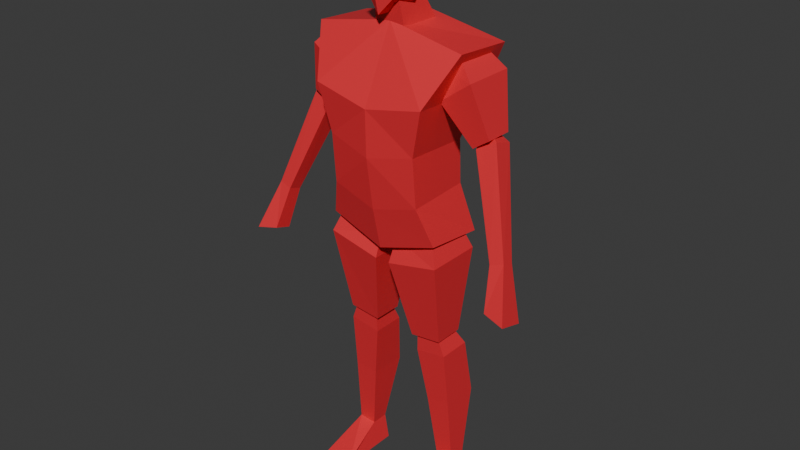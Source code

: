 # Source: BasicEnemy3.blend  (saved by Blender 5.0.119; exported with 4.5.12 LTS)
import bpy
from mathutils import Matrix  # noqa: F401  (used for matrix-valued properties, if any)

bpy.ops.wm.read_factory_settings(use_empty=True)
scene = bpy.context.scene
scene.name = 'Scene'

# ---- collections
col_collection = bpy.data.collections.new('Collection'); scene.collection.children.link(col_collection)

# ---- materials (node trees are filled in below, after node groups)
mat_material_001 = bpy.data.materials.new('Material.001')

# ---- material node trees
mat_material_001.use_nodes = True; mat_material_001.node_tree.nodes.clear()
_N = mat_material_001.node_tree.nodes; _L = mat_material_001.node_tree.links
n0 = _N.new('ShaderNodeBsdfPrincipled'); n0.name = 'Principled BSDF'; n0.location = (-200, 100)
n0.inputs[0].default_value = (0.8, 0.0275, 0.03974, 1.0)
n1 = _N.new('ShaderNodeOutputMaterial'); n1.name = 'Material Output'; n1.location = (200, 100)
_L.new(n0.outputs[0], n1.inputs[0])
n1.is_active_output = True

# ---- world
world_world = bpy.data.worlds.new('World'); scene.world = world_world
world_world.use_nodes = True; world_world.node_tree.nodes.clear()
_N = world_world.node_tree.nodes; _L = world_world.node_tree.links
n0 = _N.new('ShaderNodeOutputWorld'); n0.name = 'World Output'; n0.location = (200, 100)
n1 = _N.new('ShaderNodeBackground'); n1.name = 'Background'; n1.location = (-200, 100)
n1.inputs[0].default_value = (0.05088, 0.05088, 0.05088, 1.0)
_L.new(n1.outputs[0], n0.inputs[0])
n0.is_active_output = True
world_world.color = (0.05088, 0.05088, 0.05088)
world_world.sun_shadow_jitter_overblur = 0.0

# ---- meshes
me_cube_001 = bpy.data.meshes.new('Cube.001')
me_cube_001.from_pydata([(0.1989, -0.09253, 0.9806), (0.264, -0.06287, 1.591), (0.1989, 0.1176, 0.9583), (0.264, 0.1438, 1.578), (0.0, 0.1163, 0.9216), (0.0, 0.1176, 1.638), (0.0, -0.1059, 0.9203), (0.0, -0.05472, 1.639), (0.1963, 0.1491, 1.422), (0.157, 0.08485, 1.268), (0.1583, 0.09009, 1.12), (0.1963, -0.1582, 1.436), (0.157, -0.1425, 1.277), (0.1583, -0.128, 1.109), (0.0, -0.1687, 1.398), (0.0, -0.1655, 1.243), (0.0, -0.1386, 1.065), (0.0, 0.1491, 1.39), (0.0, 0.1156, 1.218), (0.0, 0.09134, 1.079), (0.1902, -0.06276, 1.437), (0.1541, -0.03254, 1.535), (0.1902, 0.1138, 1.437), (0.1541, 0.08359, 1.535), (0.2959, -0.06276, 1.513), (0.2322, -0.03254, 1.578), (0.2959, 0.1138, 1.513), (0.2322, 0.08359, 1.578), (0.2808, -0.02124, 1.303), (0.2808, 0.07228, 1.303), (0.3378, -0.02124, 1.341), (0.3378, 0.07228, 1.341), (0.2878, -0.01353, 1.299), (0.2788, 0.02274, 1.346), (0.2878, 0.05347, 1.279), (0.2788, 0.05329, 1.337), (0.3495, -0.002532, 1.335), (0.299, 0.0258, 1.356), (0.3495, 0.06446, 1.315), (0.299, 0.05636, 1.347), (0.4048, -0.09145, 0.9968), (0.403, -0.04648, 0.9833), (0.4497, -0.08588, 1.009), (0.4479, -0.04091, 0.9958), (0.0263, -0.09707, 0.8702), (0.02973, -0.06385, 0.9487), (0.0263, 0.09707, 0.8702), (0.02973, 0.06385, 0.9487), (0.2082, -0.09707, 0.9095), (0.1717, -0.06385, 1.008), (0.2082, 0.09707, 0.9095), (0.1717, 0.06385, 1.008), (0.07381, -0.03727, 0.5972), (0.07381, 0.06557, 0.5972), (0.1837, -0.03727, 0.6095), (0.1837, 0.06557, 0.6095), (0.08663, -0.02411, 0.5357), (0.09009, -0.02814, 0.6228), (0.08663, 0.09015, 0.5357), (0.09009, 0.04701, 0.6228), (0.1949, -0.02411, 0.552), (0.1649, -0.02814, 0.63), (0.1949, 0.09015, 0.552), (0.1649, 0.04701, 0.63), (0.1444, 0.01848, 0.1041), (0.1444, 0.079, 0.1041), (0.2046, 0.01848, 0.1098), (0.2046, 0.079, 0.1098), (0.4241, -0.08568, 0.8461), (0.4264, -0.1414, 0.8628), (0.4969, -0.0619, 0.82), (0.5006, -0.154, 0.8475), (0.1998, 0.1273, 0.3518), (0.1155, 0.1273, 0.3408), (0.1155, -0.002813, 0.3444), (0.1998, -0.002813, 0.3555), (0.1283, 0.079, 0.01539), (0.1283, 0.01848, 0.01539), (0.2338, 0.079, 0.02113), (0.2338, 0.01848, 0.02113), (0.1199, -0.1438, 0.03992), (0.2338, -0.1438, 0.02113), (0.1283, -0.1438, 0.01539), (0.0, -0.01444, 1.66), (0.0, -0.008327, 1.907), (0.07573, -0.00627, 1.876), (0.06158, -0.01723, 1.701), (0.04413, -0.0951, 1.713), (0.05442, -0.08492, 1.836), (0.06158, 0.001095, 1.731), (0.06555, 0.04608, 1.858), (0.0, 0.003882, 1.69), (0.0, 0.05106, 1.894), (0.0, -0.106, 1.663), (0.0, -0.1025, 1.867), (0.08138, -0.0002635, 1.787), (0.06016, 0.05158, 1.784), (0.05853, -0.1049, 1.785), (0.0, -0.1325, 1.771), (0.0, 0.07985, 1.769), (0.05711, -0.04955, 1.59), (0.04434, -0.0681, 1.709), (0.05711, 0.09499, 1.609), (0.04434, 0.00794, 1.759), (0.0, 0.09499, 1.609), (0.0, 0.00794, 1.759), (0.0, -0.04955, 1.59), (0.0, -0.0681, 1.709)], [], [(17, 5, 3, 8), (8, 3, 1, 11), (4, 2, 0, 6), (3, 5, 7, 1), (11, 1, 7, 14), (0, 13, 16, 6), (13, 12, 15, 16), (12, 11, 14, 15), (2, 10, 13, 0), (10, 9, 12, 13), (9, 8, 11, 12), (4, 19, 10, 2), (19, 18, 9, 10), (18, 17, 8, 9), (20, 21, 23, 22), (22, 23, 27, 26), (26, 27, 25, 24), (24, 25, 21, 20), (22, 26, 31, 29), (27, 23, 21, 25), (29, 31, 30, 28), (20, 22, 29, 28), (26, 24, 30, 31), (24, 20, 28, 30), (32, 33, 35, 34), (34, 35, 39, 38), (38, 39, 37, 36), (36, 37, 33, 32), (34, 38, 43, 41), (39, 35, 33, 37), (41, 43, 70, 68), (32, 34, 41, 40), (38, 36, 42, 43), (36, 32, 40, 42), (44, 45, 47, 46), (46, 47, 51, 50), (50, 51, 49, 48), (48, 49, 45, 44), (46, 50, 55, 53), (51, 47, 45, 49), (53, 55, 54, 52), (44, 46, 53, 52), (50, 48, 54, 55), (48, 44, 52, 54), (56, 57, 59, 58), (58, 59, 63, 62), (62, 63, 61, 60), (60, 61, 57, 56), (73, 72, 67, 65), (63, 59, 57, 61), (67, 66, 79, 78), (74, 73, 65, 64), (72, 75, 66, 67), (75, 74, 64, 66), (68, 70, 71, 69), (43, 42, 71, 70), (40, 41, 68, 69), (42, 40, 69, 71), (60, 56, 74, 75), (62, 60, 75, 72), (56, 58, 73, 74), (58, 62, 72, 73), (76, 78, 79, 77), (64, 65, 76, 77), (79, 66, 81), (65, 67, 78, 76), (81, 80, 82), (64, 77, 82, 80), (77, 79, 81, 82), (66, 64, 80, 81), (87, 97, 98, 93), (99, 92, 90, 96), (95, 85, 88, 97), (96, 90, 85, 95), (83, 86, 87, 93), (91, 89, 86, 83), (85, 84, 94, 88), (89, 96, 95, 86), (97, 88, 94, 98), (90, 92, 84, 85), (86, 95, 97, 87), (91, 99, 96, 89), (104, 105, 103, 102), (102, 103, 101, 100), (104, 102, 100, 106), (103, 105, 107, 101), (100, 101, 107, 106)])
_uv = me_cube_001.uv_layers.new(name='UVMap')
_uv.uv.foreach_set('vector', [0.5625, 0.375, 0.625, 0.375, 0.625, 0.5, 0.5625, 0.5, 0.5625, 0.5, 0.625, 0.5, 0.625, 0.75, 0.5625, 0.75, 0.25, 0.5, 0.375, 0.5, 0.375, 0.75, 0.25, 0.75, 0.625, 0.5, 0.75, 0.5, 0.75, 0.75, 0.625, 0.75, 0.5625, 0.75, 0.625, 0.75, 0.625, 0.875, 0.5625, 0.875, 0.375, 0.75, 0.4375, 0.75, 0.4375, 0.875, 0.375, 0.875, 0.4375, 0.75, 0.5, 0.75, 0.5, 0.875, 0.4375, 0.875, 0.5, 0.75, 0.5625, 0.75, 0.5625, 0.875, 0.5, 0.875, 0.375, 0.5, 0.4375, 0.5, 0.4375, 0.75, 0.375, 0.75, 0.4375, 0.5, 0.5, 0.5, 0.5, 0.75, 0.4375, 0.75, 0.5, 0.5, 0.5625, 0.5, 0.5625, 0.75, 0.5, 0.75, 0.375, 0.375, 0.4375, 0.375, 0.4375, 0.5, 0.375, 0.5, 0.4375, 0.375, 0.5, 0.375, 0.5, 0.5, 0.4375, 0.5, 0.5, 0.375, 0.5625, 0.375, 0.5625, 0.5, 0.5, 0.5, 0.375, 0.0, 0.625, 0.0, 0.625, 0.25, 0.375, 0.25, 0.375, 0.25, 0.625, 0.25, 0.625, 0.5, 0.375, 0.5, 0.375, 0.5, 0.625, 0.5, 0.625, 0.75, 0.375, 0.75, 0.375, 0.75, 0.625, 0.75, 0.625, 1.0, 0.375, 1.0, 0.375, 0.25, 0.375, 0.5, 0.375, 0.5, 0.375, 0.25, 0.625, 0.5, 0.875, 0.5, 0.875, 0.75, 0.625, 0.75, 0.125, 0.5, 0.375, 0.5, 0.375, 0.75, 0.125, 0.75, 0.375, 0.0, 0.375, 0.25, 0.375, 0.25, 0.375, 0.0, 0.375, 0.5, 0.375, 0.75, 0.375, 0.75, 0.375, 0.5, 0.375, 0.75, 0.375, 1.0, 0.375, 1.0, 0.375, 0.75, 0.375, 0.0, 0.625, 0.0, 0.625, 0.25, 0.375, 0.25, 0.375, 0.25, 0.625, 0.25, 0.625, 0.5, 0.375, 0.5, 0.375, 0.5, 0.625, 0.5, 0.625, 0.75, 0.375, 0.75, 0.375, 0.75, 0.625, 0.75, 0.625, 1.0, 0.375, 1.0, 0.375, 0.25, 0.375, 0.5, 0.375, 0.5, 0.375, 0.25, 0.625, 0.5, 0.875, 0.5, 0.875, 0.75, 0.625, 0.75, 0.375, 0.25, 0.375, 0.5, 0.375, 0.5, 0.375, 0.25, 0.375, 0.0, 0.375, 0.25, 0.375, 0.25, 0.375, 0.0, 0.375, 0.5, 0.375, 0.75, 0.375, 0.75, 0.375, 0.5, 0.375, 0.75, 0.375, 1.0, 0.375, 1.0, 0.375, 0.75, 0.375, 0.0, 0.625, 0.0, 0.625, 0.25, 0.375, 0.25, 0.375, 0.25, 0.625, 0.25, 0.625, 0.5, 0.375, 0.5, 0.375, 0.5, 0.625, 0.5, 0.625, 0.75, 0.375, 0.75, 0.375, 0.75, 0.625, 0.75, 0.625, 1.0, 0.375, 1.0, 0.375, 0.25, 0.375, 0.5, 0.375, 0.5, 0.375, 0.25, 0.625, 0.5, 0.875, 0.5, 0.875, 0.75, 0.625, 0.75, 0.125, 0.5, 0.375, 0.5, 0.375, 0.75, 0.125, 0.75, 0.375, 0.0, 0.375, 0.25, 0.375, 0.25, 0.375, 0.0, 0.375, 0.5, 0.375, 0.75, 0.375, 0.75, 0.375, 0.5, 0.375, 0.75, 0.375, 1.0, 0.375, 1.0, 0.375, 0.75, 0.375, 0.0, 0.625, 0.0, 0.625, 0.25, 0.375, 0.25, 0.375, 0.25, 0.625, 0.25, 0.625, 0.5, 0.375, 0.5, 0.375, 0.5, 0.625, 0.5, 0.625, 0.75, 0.375, 0.75, 0.375, 0.75, 0.625, 0.75, 0.625, 1.0, 0.375, 1.0, 0.375, 0.25, 0.375, 0.5, 0.375, 0.5, 0.375, 0.25, 0.625, 0.5, 0.875, 0.5, 0.875, 0.75, 0.625, 0.75, 0.375, 0.5, 0.375, 0.75, 0.375, 0.75, 0.375, 0.5, 0.375, 0.0, 0.375, 0.25, 0.375, 0.25, 0.375, 0.0, 0.375, 0.5, 0.375, 0.75, 0.375, 0.75, 0.375, 0.5, 0.375, 0.75, 0.375, 1.0, 0.375, 1.0, 0.375, 0.75, 0.125, 0.5, 0.375, 0.5, 0.375, 0.75, 0.125, 0.75, 0.375, 0.5, 0.375, 0.75, 0.375, 0.75, 0.375, 0.5, 0.375, 0.0, 0.375, 0.25, 0.375, 0.25, 0.375, 0.0, 0.375, 0.75, 0.375, 1.0, 0.375, 1.0, 0.375, 0.75, 0.375, 0.75, 0.375, 1.0, 0.375, 1.0, 0.375, 0.75, 0.375, 0.5, 0.375, 0.75, 0.375, 0.75, 0.375, 0.5, 0.375, 0.0, 0.375, 0.25, 0.375, 0.25, 0.375, 0.0, 0.375, 0.25, 0.375, 0.5, 0.375, 0.5, 0.375, 0.25, 0.125, 0.5, 0.375, 0.5, 0.375, 0.75, 0.125, 0.75, 0.375, 0.0, 0.375, 0.25, 0.375, 0.25, 0.375, 0.0, 0.375, 0.75, 0.375, 0.75, 0.375, 0.75, 0.375, 0.25, 0.375, 0.5, 0.375, 0.5, 0.375, 0.25, 0.375, 0.75, 0.375, 1.0, 0.375, 1.0, 0.375, 0.0, 0.375, 0.0, 0.375, 0.0, 0.375, 0.0, 0.125, 0.75, 0.375, 0.75, 0.375, 0.75, 0.125, 0.75, 0.375, 0.75, 0.375, 1.0, 0.375, 1.0, 0.375, 0.75, 0.375, 0.75, 0.5, 0.75, 0.5, 0.875, 0.375, 0.875, 0.5, 0.375, 0.625, 0.375, 0.625, 0.5, 0.5, 0.5, 0.5, 0.625, 0.625, 0.625, 0.625, 0.75, 0.5, 0.75, 0.5, 0.5, 0.625, 0.5, 0.625, 0.625, 0.5, 0.625, 0.25, 0.625, 0.375, 0.625, 0.375, 0.75, 0.25, 0.75, 0.25, 0.5, 0.375, 0.5, 0.375, 0.625, 0.25, 0.625, 0.625, 0.625, 0.75, 0.625, 0.75, 0.75, 0.625, 0.75, 0.375, 0.5, 0.5, 0.5, 0.5, 0.625, 0.375, 0.625, 0.5, 0.75, 0.625, 0.75, 0.625, 0.875, 0.5, 0.875, 0.625, 0.5, 0.75, 0.5, 0.75, 0.625, 0.625, 0.625, 0.375, 0.625, 0.5, 0.625, 0.5, 0.75, 0.375, 0.75, 0.375, 0.375, 0.5, 0.375, 0.5, 0.5, 0.375, 0.5, 0.375, 0.375, 0.625, 0.375, 0.625, 0.5, 0.375, 0.5, 0.375, 0.5, 0.625, 0.5, 0.625, 0.75, 0.375, 0.75, 0.25, 0.5, 0.375, 0.5, 0.375, 0.75, 0.25, 0.75, 0.625, 0.5, 0.75, 0.5, 0.75, 0.75, 0.625, 0.75, 0.375, 0.75, 0.625, 0.75, 0.625, 0.875, 0.375, 0.875])
me_cube_001.materials.append(mat_material_001)
me_cube_001.update()
arm_armature = bpy.data.armatures.new('Armature')  # bones are not reproduced

# ---- objects
ob_empty = bpy.data.objects.new('Empty', None)
ob_empty_001 = bpy.data.objects.new('Empty.001', None)
ob_cube = bpy.data.objects.new('Cube', me_cube_001)
ob_armature = bpy.data.objects.new('Armature', arm_armature)

# ---- transforms, parenting, visibility, modifiers, constraints
ob_empty.location = (0.9156, 2.324, 0.9804)
ob_empty.rotation_euler = (1.571, -0.0, 0.0)
ob_empty.scale = (0.581, 0.581, 0.581)
ob_empty.empty_display_type = 'IMAGE'
ob_empty.empty_display_size = 5.0
ob_empty_001.location = (-2.324, 0.1068, 0.9804)
ob_empty_001.rotation_euler = (1.571, -0.0, 1.571)
ob_empty_001.scale = (0.581, 0.581, 0.581)
ob_empty_001.empty_display_type = 'IMAGE'
ob_empty_001.empty_display_size = 5.0
ob_cube.parent = ob_armature
ob_cube.location = (0.0, 0.0, 0.0)
_vg = ob_cube.vertex_groups.new(name='Body')
_vg.add([0, 1, 2, 3, 4, 5, 6, 7, 8, 9, 10, 11, 12, 13, 14, 15, 16, 17, 18, 19], 1.0, 'REPLACE')
_vg = ob_cube.vertex_groups.new(name='Head')
_vg.add([83, 84, 85, 86, 87, 88, 89, 90, 91, 92, 93, 94, 95, 96, 97, 98, 99, 100, 101, 102, 103, 104, 105, 106, 107], 1.0, 'REPLACE')
_vg = ob_cube.vertex_groups.new(name='UpperArm.l')
_vg.add([20, 21, 22, 23, 24, 25, 26, 27, 28, 29, 30, 31], 1.0, 'REPLACE')
_vg = ob_cube.vertex_groups.new(name='LowerArm.l')
_vg.add([32, 33, 34, 35, 36, 37, 38, 39, 40, 41, 42, 43, 68, 69, 70, 71], 1.0, 'REPLACE')
_vg = ob_cube.vertex_groups.new(name='UpperLeg.l')
_vg.add([44, 45, 46, 47, 48, 49, 50, 51, 52, 53, 54, 55], 1.0, 'REPLACE')
_vg = ob_cube.vertex_groups.new(name='LowerLeg.l')
_vg.add([56, 57, 58, 59, 60, 61, 62, 63, 64, 65, 66, 67, 72, 73, 74, 75], 1.0, 'REPLACE')
_vg = ob_cube.vertex_groups.new(name='Foot.l')
_vg.add([76, 77, 78, 79, 80, 81, 82], 1.0, 'REPLACE')
_vg = ob_cube.vertex_groups.new(name='UpperArm.r')
_vg = ob_cube.vertex_groups.new(name='LowerArm.r')
_vg = ob_cube.vertex_groups.new(name='UpperLeg.r')
_vg = ob_cube.vertex_groups.new(name='LowerLeg.r')
_vg = ob_cube.vertex_groups.new(name='Foot.r')
_m = ob_cube.modifiers.new('Mirror', 'MIRROR')
_m.use_clip = True
_m = ob_cube.modifiers.new('Armature', 'ARMATURE')
_m.object = ob_armature
ob_armature.location = (0.0, 0.0, 0.0)
ob_armature.show_in_front = True

# ---- collection membership
col_collection.objects.link(ob_empty)
col_collection.objects.link(ob_empty_001)
col_collection.objects.link(ob_cube)
col_collection.objects.link(ob_armature)

# ---- scene / render settings (as saved in the file)
scene.frame_start = 1; scene.frame_end = 38; scene.frame_set(39)
scene.render.engine = 'BLENDER_EEVEE_NEXT'
scene.render.bake_bias = 0.0
scene.render.bake_samples = 0
scene.cycles.sampling_pattern = 'TABULATED_SOBOL'
scene.eevee.use_volume_custom_range = False
bpy.context.view_layer.update()

# ---- added for rendering (the .blend has no active camera and no usable light): camera, sun
cam_auto = bpy.data.cameras.new('AutoCamera')
cam_auto.lens = 50.0
cam_auto.sensor_width = 36.0
cam_auto.clip_end = 1000.0
ob_auto_camera = bpy.data.objects.new('AutoCamera', cam_auto)
scene.collection.objects.link(ob_auto_camera)
ob_auto_camera.location = (2.00169, -2.41186, 2.5624)
ob_auto_camera.rotation_euler = (1.09748, -7.21219e-08, 0.694738)
scene.camera = ob_auto_camera
light_auto_sun = bpy.data.lights.new('AutoSun', 'SUN')
light_auto_sun.energy = 3.0
light_auto_sun.angle = 0.0523599
ob_auto_sun = bpy.data.objects.new('AutoSun', light_auto_sun)
scene.collection.objects.link(ob_auto_sun)
ob_auto_sun.rotation_euler = (0.872665, 0.174533, 0.523599)
bpy.context.view_layer.update()

